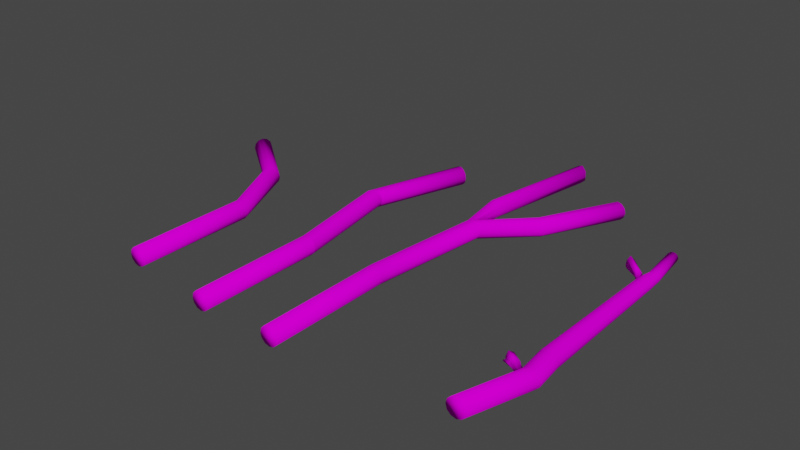 # Source: sticks.blend  (saved by Blender 2.82.7; exported with 4.5.12 LTS)
import bpy
from mathutils import Matrix  # noqa: F401  (used for matrix-valued properties, if any)

bpy.ops.wm.read_factory_settings(use_empty=True)
scene = bpy.context.scene
scene.name = 'Scene'

# ---- collections
col_collection = bpy.data.collections.new('Collection'); scene.collection.children.link(col_collection)

# ---- images (referenced by path relative to the original .blend; pixels are not part of the script)
import os
ASSET_DIR = os.environ.get("B2B_ASSET_DIR", "")  # directory of the original .blend (textures are referenced by path, not embedded)
HERE = os.path.dirname(os.path.abspath(__file__))  # packed textures are extracted next to this script under _unpacked/

def load_image(name, relpath, width, height, colorspace="sRGB"):
    """Load a texture the original file referenced (path relative to the .blend, or extracted next to this script)."""
    p = next((c for c in (os.path.join(HERE, relpath), os.path.join(ASSET_DIR, relpath)) if relpath and os.path.exists(c)), "")
    if p:
        img = bpy.data.images.load(p, check_existing=True)
        img.name = name
    else:  # same state as the original file: an image datablock whose file is absent (Cycles renders it pink)
        img = bpy.data.images.new(name, width, height)
        img.source = "FILE"
        img.filepath = "//" + (relpath or name)
    img.colorspace_settings.name = colorspace
    return img
img_bark_texture_1_jpg_001 = load_image('bark_texture_1.jpg.001', 'bark_texture_1.jpg', 1024, 1024, 'sRGB')
img_bark_texture_2_jpg = load_image('bark_texture_2.jpg', 'bark_texture_2.jpg', 1024, 1024, 'sRGB')
img_bark_texture_3_jpg = load_image('bark_texture_3.jpg', 'bark_texture_3.jpg', 1024, 1024, 'sRGB')
img_bark_texture_4_jpg = load_image('bark_texture_4.jpg', 'bark_texture_4.jpg', 1024, 1024, 'sRGB')

# ---- materials (node trees are filled in below, after node groups)
mat_bark_1 = bpy.data.materials.new('bark_1')
mat_bark_1.use_transparent_shadow = False
mat_bark_2 = bpy.data.materials.new('bark_2')
mat_bark_2.use_transparent_shadow = False
mat_bark_3 = bpy.data.materials.new('bark_3')
mat_bark_3.use_transparent_shadow = False
mat_bark_4 = bpy.data.materials.new('bark_4')
mat_bark_4.use_transparent_shadow = False

# ---- material node trees
mat_bark_1.use_nodes = True; mat_bark_1.node_tree.nodes.clear()
_N = mat_bark_1.node_tree.nodes; _L = mat_bark_1.node_tree.links
n0 = _N.new('ShaderNodeOutputMaterial'); n0.name = 'Material Output'; n0.location = (300, 300)
n1 = _N.new('ShaderNodeBsdfPrincipled'); n1.name = 'Principled BSDF'; n1.location = (10, 300)
n1.distribution = 'GGX'
n1.subsurface_method = 'BURLEY'
n1.inputs[2].default_value = 1.0
n1.inputs[3].default_value = 1.45
n1.inputs[13].default_value = 0.0
n1.inputs[20].default_value = 0.0
n1.inputs[27].default_value = (0.0, 0.0, 0.0, 1.0)
n1.inputs[28].default_value = 1.0
n2 = _N.new('ShaderNodeTexImage'); n2.name = 'Image Texture'; n2.location = (-280, 280)
n2.image = img_bark_texture_1_jpg_001
_L.new(n1.outputs[0], n0.inputs[0])
_L.new(n2.outputs[0], n1.inputs[0])
n0.is_active_output = True
mat_bark_2.use_nodes = True; mat_bark_2.node_tree.nodes.clear()
_N = mat_bark_2.node_tree.nodes; _L = mat_bark_2.node_tree.links
n0 = _N.new('ShaderNodeOutputMaterial'); n0.name = 'Material Output'; n0.location = (300, 300)
n1 = _N.new('ShaderNodeBsdfPrincipled'); n1.name = 'Principled BSDF'; n1.location = (10, 300)
n1.distribution = 'GGX'
n1.subsurface_method = 'BURLEY'
n1.inputs[2].default_value = 1.0
n1.inputs[3].default_value = 1.45
n1.inputs[13].default_value = 0.0
n1.inputs[20].default_value = 0.0
n1.inputs[27].default_value = (0.0, 0.0, 0.0, 1.0)
n1.inputs[28].default_value = 1.0
n2 = _N.new('ShaderNodeTexImage'); n2.name = 'Image Texture'; n2.location = (-280, 280)
n2.image = img_bark_texture_2_jpg
_L.new(n1.outputs[0], n0.inputs[0])
_L.new(n2.outputs[0], n1.inputs[0])
n0.is_active_output = True
mat_bark_3.use_nodes = True; mat_bark_3.node_tree.nodes.clear()
_N = mat_bark_3.node_tree.nodes; _L = mat_bark_3.node_tree.links
n0 = _N.new('ShaderNodeOutputMaterial'); n0.name = 'Material Output'; n0.location = (300, 300)
n1 = _N.new('ShaderNodeBsdfPrincipled'); n1.name = 'Principled BSDF'; n1.location = (10, 300)
n1.distribution = 'GGX'
n1.subsurface_method = 'BURLEY'
n1.inputs[2].default_value = 1.0
n1.inputs[3].default_value = 1.45
n1.inputs[13].default_value = 0.0
n1.inputs[20].default_value = 0.0
n1.inputs[27].default_value = (0.0, 0.0, 0.0, 1.0)
n1.inputs[28].default_value = 1.0
n2 = _N.new('ShaderNodeTexImage'); n2.name = 'Image Texture'; n2.location = (-280, 280)
n2.image = img_bark_texture_3_jpg
_L.new(n1.outputs[0], n0.inputs[0])
_L.new(n2.outputs[0], n1.inputs[0])
n0.is_active_output = True
mat_bark_4.use_nodes = True; mat_bark_4.node_tree.nodes.clear()
_N = mat_bark_4.node_tree.nodes; _L = mat_bark_4.node_tree.links
n0 = _N.new('ShaderNodeOutputMaterial'); n0.name = 'Material Output'; n0.location = (300, 300)
n1 = _N.new('ShaderNodeBsdfPrincipled'); n1.name = 'Principled BSDF'; n1.location = (10, 300)
n1.distribution = 'GGX'
n1.subsurface_method = 'BURLEY'
n1.inputs[2].default_value = 1.0
n1.inputs[3].default_value = 1.45
n1.inputs[13].default_value = 0.0
n1.inputs[20].default_value = 0.0
n1.inputs[27].default_value = (0.0, 0.0, 0.0, 1.0)
n1.inputs[28].default_value = 1.0
n2 = _N.new('ShaderNodeTexImage'); n2.name = 'Image Texture'; n2.location = (-280, 280)
n2.image = img_bark_texture_4_jpg
_L.new(n1.outputs[0], n0.inputs[0])
_L.new(n2.outputs[0], n1.inputs[0])
n0.is_active_output = True

# ---- world
world_world = bpy.data.worlds.new('World'); scene.world = world_world
world_world.use_nodes = True; world_world.node_tree.nodes.clear()
_N = world_world.node_tree.nodes; _L = world_world.node_tree.links
n0 = _N.new('ShaderNodeOutputWorld'); n0.name = 'World Output'; n0.location = (300, 300)
n1 = _N.new('ShaderNodeBackground'); n1.name = 'Background'; n1.location = (10, 300)
n1.inputs[0].default_value = (0.05088, 0.05088, 0.05088, 1.0)
_L.new(n1.outputs[0], n0.inputs[0])
n0.is_active_output = True
world_world.color = (0.05088, 0.05088, 0.05088)
world_world.use_sun_shadow = False
world_world.sun_shadow_jitter_overblur = 0.0

# ---- meshes
me_cylinder_001 = bpy.data.meshes.new('Cylinder.001')
me_cylinder_001.from_pydata([(0.0, 0.015, -0.1), (0.0, 0.015, 0.1), (0.0075, 0.01299, -0.1), (0.0075, 0.01299, 0.1), (0.01299, 0.0075, -0.1), (0.01299, 0.0075, 0.1), (0.015, -6.557e-10, -0.1), (0.015, -6.557e-10, 0.1), (0.01299, -0.0075, -0.1), (0.01299, -0.0075, 0.1), (0.0075, -0.01299, -0.1), (0.0075, -0.01299, 0.1), (2.265e-09, -0.015, -0.1), (2.265e-09, -0.015, 0.1), (-0.0075, -0.01299, -0.1), (-0.0075, -0.01299, 0.1), (-0.01299, -0.0075, -0.1), (-0.01299, -0.0075, 0.1), (-0.015, -6.974e-09, -0.1), (-0.015, -6.974e-09, 0.1), (-0.01299, 0.0075, -0.1), (-0.01299, 0.0075, 0.1), (-0.0075, 0.01299, -0.1), (-0.0075, 0.01299, 0.1), (0.02149, 0.015, -0.2916), (0.02899, 0.01299, -0.2916), (0.03448, 0.0075, -0.2916), (0.03649, -5.944e-09, -0.2916), (0.03448, -0.0075, -0.2916), (0.02899, -0.01299, -0.2916), (0.02149, -0.015, -0.2916), (0.01399, -0.01299, -0.2916), (0.008502, -0.0075, -0.2916), (0.006493, -1.226e-08, -0.2916), (0.008502, 0.0075, -0.2916), (0.01399, 0.01299, -0.2916), (0.09739, 0.01299, -0.3576), (0.1023, 0.0075, -0.3552), (0.1041, -3.714e-09, -0.3543), (0.1023, -0.0075, -0.3552), (0.09739, -0.01299, -0.3576), (0.09067, -0.015, -0.361), (0.09067, 0.015, -0.361), (0.009458, -0.015, -0.3674), (0.001958, -0.01299, -0.3674), (-0.003532, -0.0075, -0.3674), (-0.005542, -8.727e-09, -0.3674), (-0.003532, 0.0075, -0.3674), (0.001958, 0.01299, -0.3674), (0.009458, 0.015, -0.3674), (0.02149, -0.0002737, -0.2916), (0.08531, -0.0004967, -0.3703), (0.01871, -0.0002737, -0.3635), (0.02149, 0.007363, -0.2916), (0.0861, 0.0077, -0.3682), (0.01696, 0.008015, -0.3655), (0.02149, -0.007637, -0.2916), (0.08705, -0.007525, -0.368), (0.01719, -0.008043, -0.3655), (0.1609, 0.01398, -0.4791), (0.1663, 0.008489, -0.4788), (0.1683, 0.0009891, -0.4787), (0.1663, -0.006511, -0.4788), (0.1609, -0.012, -0.4791), (0.1534, -0.01401, -0.4796), (0.1534, 0.01599, -0.4796), (0.1473, -0.006536, -0.4846), (0.1464, 0.008689, -0.4844), (0.1448, 0.0004924, -0.486), (0.04259, -0.01483, -0.5608), (0.03509, -0.01282, -0.5608), (0.0296, -0.007327, -0.5608), (0.02759, 0.0001733, -0.5608), (0.0296, 0.007673, -0.5608), (0.03509, 0.01316, -0.5608), (0.04259, 0.01517, -0.5608), (0.05033, -0.00787, -0.5588), (0.05009, 0.008188, -0.5588), (0.05185, -0.0001004, -0.5568)], [], [(2, 3, 5, 4), (4, 5, 7, 6), (6, 7, 9, 8), (8, 9, 11, 10), (10, 11, 13, 12), (12, 13, 15, 14), (14, 15, 17, 16), (16, 17, 19, 18), (18, 19, 21, 20), (3, 1, 23, 21, 19, 17, 15, 13, 11, 9, 7, 5), (20, 21, 23, 22), (22, 23, 1, 0), (18, 20, 34, 33), (53, 24, 42, 54), (16, 18, 33, 32), (14, 16, 32, 31), (12, 14, 31, 30), (10, 12, 30, 29), (8, 10, 29, 28), (6, 8, 28, 27), (22, 0, 24, 35), (0, 1, 3, 2), (4, 6, 27, 26), (20, 22, 35, 34), (2, 4, 26, 25), (0, 2, 25, 24), (41, 57, 66, 64), (33, 34, 47, 46), (29, 30, 41, 40), (27, 28, 39, 38), (25, 26, 37, 36), (24, 25, 36, 42), (28, 29, 40, 39), (26, 27, 38, 37), (45, 46, 72, 71), (31, 32, 45, 44), (56, 30, 43, 58), (34, 35, 48, 47), (32, 33, 46, 45), (30, 31, 44, 43), (35, 24, 49, 48), (53, 50, 52, 55), (56, 50, 51, 57), (24, 53, 55, 49), (50, 53, 54, 51), (30, 56, 57, 41), (50, 56, 58, 52), (65, 59, 60, 61, 62, 63, 64, 66, 68, 67), (39, 40, 63, 62), (36, 37, 60, 59), (54, 42, 65, 67), (40, 41, 64, 63), (37, 38, 61, 60), (57, 51, 68, 66), (42, 36, 59, 65), (51, 54, 67, 68), (38, 39, 62, 61), (69, 70, 71, 72, 73, 74, 75, 77, 78, 76), (52, 58, 76, 78), (55, 52, 78, 77), (58, 43, 69, 76), (46, 47, 73, 72), (43, 44, 70, 69), (47, 48, 74, 73), (49, 55, 77, 75), (44, 45, 71, 70), (48, 49, 75, 74)])
me_cylinder_001.polygons.foreach_set('use_smooth', [True] * 67)
_uv = me_cylinder_001.uv_layers.new(name='UVMap')
_uv.uv.foreach_set('vector', [0.2493, 0.4474, 0.2536, 1.001, 0.2308, 1.001, 0.2265, 0.4474, 0.2265, 0.4474, 0.2308, 1.001, 0.208, 1.001, 0.2037, 0.4474, 0.2037, 0.4474, 0.208, 1.001, 0.1852, 1.001, 0.1809, 0.4474, 0.1809, 0.4474, 0.1852, 1.001, 0.1624, 1.001, 0.1581, 0.4474, 0.1581, 0.4474, 0.1624, 1.001, 0.1396, 1.001, 0.1353, 0.4474, 0.1353, 0.4474, 0.1396, 1.001, 0.1168, 1.001, 0.1125, 0.4474, 0.1125, 0.4474, 0.1168, 1.001, 0.09398, 1.001, 0.0897, 0.4474, 0.0897, 0.4474, 0.09398, 1.001, 0.07118, 1.001, 0.0669, 0.4474, 0.0669, 0.4474, 0.07118, 1.001, 0.04838, 1.001, 0.0441, 0.4474, 0.2769, 0.2966, 0.25, 0.3038, 0.2231, 0.2966, 0.2034, 0.2769, 0.1962, 0.25, 0.2034, 0.2231, 0.2231, 0.2034, 0.25, 0.1962, 0.2769, 0.2034, 0.2966, 0.2231, 0.3038, 0.25, 0.2966, 0.2769, 0.0441, 0.4474, 0.04838, 1.001, 0.02558, 1.001, 0.0213, 0.4474, 0.0213, 0.4474, 0.02558, 1.001, 0.002783, 1.001, -0.001499, 0.4474, 0.04478, 1.001, 0.02545, 1.001, 0.02205, 0.4255, 0.04139, 0.4258, 0.3599, 0.6833, 0.329, 0.6837, 0.3122, 0.321, 0.3599, 0.3122, 0.04139, 0.4258, 0.06072, 0.4255, 0.06412, 1.001, 0.04478, 1.001, 0.1379, 0.4262, 0.1572, 0.4255, 0.1606, 1.001, 0.1413, 1.002, 0.1764, 0.4265, 0.1957, 0.4255, 0.1991, 1.001, 0.1798, 1.002, 0.1572, 0.4265, 0.1764, 0.4255, 0.1798, 1.001, 0.1606, 1.002, 0.1027, 1.001, 0.08346, 1.002, 0.08006, 0.4262, 0.09934, 0.4255, 0.06072, 0.4258, 0.08006, 0.4255, 0.08346, 1.001, 0.06412, 1.001, 0.1957, 0.4255, 0.2149, 0.4265, 0.2183, 1.002, 0.1991, 1.001, 0.2721, 0.4474, 0.2764, 1.001, 0.2536, 1.001, 0.2493, 0.4474, 0.02545, 1.001, 0.006111, 1.001, 0.002715, 0.4255, 0.02205, 0.4258, 0.1186, 0.4255, 0.1379, 0.4262, 0.1413, 1.002, 0.122, 1.001, 0.122, 1.002, 0.1027, 1.001, 0.09934, 0.4255, 0.1186, 0.4262, 0.2149, 0.4255, 0.2341, 0.4265, 0.2375, 1.002, 0.2183, 1.001, 0.3391, 0.2748, 0.3915, 0.2898, 0.3915, 0.712, 0.3343, 0.7062, 0.5776, 0.622, 0.5537, 0.6231, 0.5537, 0.3752, 0.5776, 0.3742, 0.5469, 0.6646, 0.5212, 0.6847, 0.513, 0.3216, 0.5469, 0.3122, 0.6878, 0.6541, 0.6526, 0.6595, 0.6521, 0.3148, 0.6878, 0.3122, 0.5857, 0.3122, 0.6163, 0.3271, 0.6163, 0.6718, 0.5816, 0.6646, 0.4872, 0.3122, 0.513, 0.3322, 0.513, 0.6847, 0.4791, 0.6753, 0.5816, 0.6569, 0.551, 0.6718, 0.5469, 0.3193, 0.5816, 0.3122, 0.6168, 0.3122, 0.6521, 0.3177, 0.6521, 0.6595, 0.6163, 0.6569, 0.5675, 0.7025, 0.5326, 0.7032, 0.5326, 0.2947, 0.5675, 0.2941, 0.4825, 0.6248, 0.4587, 0.622, 0.4587, 0.3742, 0.4825, 0.3769, 0.3835, 0.3742, 0.4037, 0.3747, 0.4037, 0.6223, 0.3742, 0.6126, 0.4825, 0.3769, 0.5063, 0.3742, 0.5063, 0.622, 0.4825, 0.6248, 0.6016, 0.6231, 0.5776, 0.622, 0.5776, 0.3742, 0.6016, 0.3752, 0.53, 0.3742, 0.5537, 0.378, 0.5537, 0.6258, 0.53, 0.622, 0.53, 0.622, 0.5063, 0.6258, 0.5063, 0.378, 0.53, 0.3742, 0.4587, 0.6131, 0.4352, 0.6133, 0.4327, 0.381, 0.4587, 0.3742, 0.4457, 0.3122, 0.4791, 0.3122, 0.4791, 0.6877, 0.4448, 0.6854, 0.4327, 0.6218, 0.4116, 0.6223, 0.4037, 0.3838, 0.4327, 0.3742, 0.4448, 0.6877, 0.4097, 0.6878, 0.4061, 0.3165, 0.4448, 0.3122, 0.3756, 0.3122, 0.4061, 0.3126, 0.4061, 0.6857, 0.3599, 0.6749, 0.6032, 0.3742, 0.6258, 0.3743, 0.6258, 0.6132, 0.6016, 0.6064, 0.509, 0.5892, 0.5692, 0.573, 0.6133, 0.529, 0.6294, 0.4687, 0.6133, 0.4085, 0.5692, 0.3645, 0.509, 0.3483, 0.509, 0.4075, 0.509, 0.4666, 0.509, 0.5279, 0.5608, 0.7224, 0.5194, 0.7229, 0.5212, 0.2821, 0.5608, 0.2748, 0.5608, 0.2748, 0.6021, 0.275, 0.6021, 0.7226, 0.5624, 0.7156, 0.3343, 0.6959, 0.2789, 0.7095, 0.2748, 0.278, 0.3343, 0.2748, 0.6435, 0.7156, 0.6021, 0.7162, 0.6055, 0.2847, 0.6435, 0.2748, 0.478, 0.2748, 0.5194, 0.2748, 0.5194, 0.7249, 0.4782, 0.7225, 0.7252, 0.6975, 0.6854, 0.6934, 0.6848, 0.2748, 0.7252, 0.2753, 0.6435, 0.2748, 0.6848, 0.2752, 0.6848, 0.7161, 0.6468, 0.7062, 0.4367, 0.6934, 0.3921, 0.6981, 0.3915, 0.277, 0.4367, 0.2748, 0.478, 0.7249, 0.4367, 0.7252, 0.4369, 0.2776, 0.478, 0.2748, 0.6964, 0.1173, 0.63, 0.1351, 0.5814, 0.1836, 0.5636, 0.25, 0.5814, 0.3164, 0.63, 0.3649, 0.6964, 0.3827, 0.6964, 0.3152, 0.6964, 0.2476, 0.6964, 0.1824, 0.4967, 0.2941, 0.5326, 0.2975, 0.5326, 0.7059, 0.4967, 0.7025, 0.4582, 0.2975, 0.4967, 0.2941, 0.4967, 0.7025, 0.4582, 0.7059, 0.4113, 0.7038, 0.3637, 0.7025, 0.3637, 0.2941, 0.4113, 0.2953, 0.3289, 0.7035, 0.2941, 0.7022, 0.3289, 0.2941, 0.3637, 0.2954, 0.6715, 0.7025, 0.637, 0.7051, 0.637, 0.2967, 0.6715, 0.2941, 0.6023, 0.2941, 0.637, 0.296, 0.637, 0.7044, 0.6023, 0.7025, 0.4582, 0.7025, 0.4113, 0.7039, 0.4113, 0.2955, 0.4582, 0.2941, 0.5675, 0.296, 0.6023, 0.2941, 0.6023, 0.7025, 0.5675, 0.7044, 0.6715, 0.2941, 0.7059, 0.2967, 0.7059, 0.7051, 0.6715, 0.7025])
me_cylinder_001.materials.append(mat_bark_1)
me_cylinder_001.use_remesh_fix_poles = True
me_cylinder_001.use_remesh_preserve_attributes = False
me_cylinder_001.use_mirror_vertex_groups = False
me_cylinder_001.update()
me_cylinder_003 = bpy.data.meshes.new('Cylinder.003')
me_cylinder_003.from_pydata([(0.0, 0.015, -0.1), (0.0, 0.015, 0.1), (0.0075, 0.01299, -0.1), (0.0075, 0.01299, 0.1), (0.01299, 0.0075, -0.1), (0.01299, 0.0075, 0.1), (0.015, -6.557e-10, -0.1), (0.015, -6.557e-10, 0.1), (0.01299, -0.0075, -0.1), (0.01299, -0.0075, 0.1), (0.0075, -0.01299, -0.1), (0.0075, -0.01299, 0.1), (2.265e-09, -0.015, -0.1), (2.265e-09, -0.015, 0.1), (-0.0075, -0.01299, -0.1), (-0.0075, -0.01299, 0.1), (-0.01299, -0.0075, -0.1), (-0.01299, -0.0075, 0.1), (-0.015, -6.974e-09, -0.1), (-0.015, -6.974e-09, 0.1), (-0.01299, 0.0075, -0.1), (-0.01299, 0.0075, 0.1), (-0.0075, 0.01299, -0.1), (-0.0075, 0.01299, 0.1), (-0.02797, 0.015, -0.2737), (-0.02104, 0.01299, -0.2766), (-0.01596, 0.0075, -0.2787), (-0.01411, -1.742e-09, -0.2794), (-0.01596, -0.0075, -0.2787), (-0.02104, -0.01299, -0.2766), (-0.02797, -0.015, -0.2737), (-0.0349, -0.01299, -0.2709), (-0.03998, -0.0075, -0.2688), (-0.04184, -7.56e-09, -0.268), (-0.03998, 0.0075, -0.2688), (-0.0349, 0.01299, -0.2709), (0.02354, 0.015, -0.4306), (0.03056, 0.01299, -0.4279), (0.0357, 0.0075, -0.426), (0.03758, -1.39e-08, -0.4253), (0.0357, -0.0075, -0.426), (0.03056, -0.01299, -0.4279), (0.02354, -0.015, -0.4306), (0.01651, -0.01299, -0.4332), (0.01137, -0.0075, -0.4351), (0.009487, -2.068e-08, -0.4358), (0.01137, 0.0075, -0.4351), (0.01651, 0.01299, -0.4332), (0.0, 0.015, -0.1), (0.0075, 0.01299, -0.1), (0.01299, 0.0075, -0.1), (0.015, -6.557e-10, -0.1), (0.01299, -0.0075, -0.1), (0.0075, -0.01299, -0.1), (2.265e-09, -0.015, -0.1), (-0.0075, -0.01299, -0.1), (-0.01299, -0.0075, -0.1), (-0.015, -6.974e-09, -0.1), (-0.01299, 0.0075, -0.1), (-0.0075, 0.01299, -0.1), (-0.02797, 0.015, -0.2737), (-0.02104, 0.01299, -0.2766), (-0.01596, 0.0075, -0.2787), (-0.01411, -1.742e-09, -0.2794), (-0.01596, -0.0075, -0.2787), (-0.02104, -0.01299, -0.2766), (-0.02797, -0.015, -0.2737), (-0.0349, -0.01299, -0.2709), (-0.03998, -0.0075, -0.2688), (-0.04184, -7.56e-09, -0.268), (-0.03998, 0.0075, -0.2688), (-0.0349, 0.01299, -0.2709)], [], [(0, 1, 3, 2), (2, 3, 5, 4), (4, 5, 7, 6), (6, 7, 9, 8), (8, 9, 11, 10), (10, 11, 13, 12), (12, 13, 15, 14), (14, 15, 17, 16), (16, 17, 19, 18), (18, 19, 21, 20), (3, 1, 23, 21, 19, 17, 15, 13, 11, 9, 7, 5), (20, 21, 23, 22), (22, 23, 1, 0), (27, 28, 40, 39), (36, 37, 38, 39, 40, 41, 42, 43, 44, 45, 46, 47), (34, 35, 47, 46), (24, 25, 37, 36), (31, 32, 44, 43), (28, 29, 41, 40), (35, 24, 36, 47), (25, 26, 38, 37), (32, 33, 45, 44), (29, 30, 42, 41), (26, 27, 39, 38), (33, 34, 46, 45), (30, 31, 43, 42), (55, 56, 68, 67), (54, 55, 67, 66), (53, 54, 66, 65), (52, 53, 65, 64), (51, 52, 64, 63), (59, 48, 60, 71), (48, 49, 61, 60), (50, 51, 63, 62), (58, 59, 71, 70), (49, 50, 62, 61), (57, 58, 70, 69), (56, 57, 69, 68)])
me_cylinder_003.polygons.foreach_set('use_smooth', [True] * 38)
_uv = me_cylinder_003.uv_layers.new(name='UVMap')
_uv.uv.foreach_set('vector', [0.802, 0.003483, 0.802, 0.9672, 0.7517, 0.9672, 0.7517, 0.003483, 0.7517, 0.003483, 0.7517, 0.9672, 0.7013, 0.9672, 0.7013, 0.003483, 0.7013, 0.003483, 0.7013, 0.9672, 0.651, 0.9672, 0.651, 0.003483, 0.651, 0.003483, 0.651, 0.9672, 0.6007, 0.9672, 0.6007, 0.003483, 0.6007, 0.003483, 0.6007, 0.9672, 0.5503, 0.9672, 0.5503, 0.003483, 0.5503, 0.003483, 0.5503, 0.9672, 0.5, 0.9672, 0.5, 0.003483, 0.5, 0.003483, 0.5, 0.9672, 0.4497, 0.9672, 0.4497, 0.003483, 0.4497, 0.003483, 0.4497, 0.9672, 0.3993, 0.9672, 0.3993, 0.003483, 0.3993, 0.003483, 0.3993, 0.9672, 0.349, 0.9672, 0.349, 0.003483, 0.349, 0.003483, 0.349, 0.9672, 0.2987, 0.9672, 0.2987, 0.003483, 0.2932, 0.3248, 0.25, 0.3364, 0.2068, 0.3248, 0.1752, 0.2932, 0.1636, 0.25, 0.1752, 0.2068, 0.2068, 0.1752, 0.25, 0.1636, 0.2932, 0.1752, 0.3248, 0.2068, 0.3364, 0.25, 0.3248, 0.2932, 0.2987, 0.003483, 0.2987, 0.9672, 0.2483, 0.9672, 0.2483, 0.003483, 0.2483, 0.003483, 0.2483, 0.9672, 0.198, 0.9672, 0.198, 0.003483, 0.6613, 0.1481, 0.71, 0.1435, 0.71, 0.8181, 0.6605, 0.818, 0.75, 0.3473, 0.7986, 0.3343, 0.8343, 0.2986, 0.8473, 0.25, 0.8343, 0.2014, 0.7986, 0.1657, 0.75, 0.1527, 0.7014, 0.1657, 0.6657, 0.2014, 0.6527, 0.25, 0.6657, 0.2986, 0.7014, 0.3343, 0.3643, 0.8788, 0.3202, 0.867, 0.315, 0.1446, 0.3643, 0.1435, 0.5619, 0.8484, 0.5234, 0.8319, 0.5125, 0.1446, 0.5619, 0.1435, 0.2709, 0.1553, 0.315, 0.1435, 0.315, 0.8788, 0.2656, 0.8777, 0.6169, 0.1558, 0.6605, 0.1435, 0.6605, 0.8309, 0.6112, 0.8303, 0.4137, 0.8659, 0.3749, 0.8496, 0.3643, 0.1448, 0.4137, 0.1435, 0.6112, 0.8309, 0.5676, 0.8187, 0.5619, 0.1441, 0.6112, 0.1435, 0.1674, 0.1478, 0.2162, 0.1435, 0.2162, 0.8835, 0.1667, 0.8831, 0.474, 0.16, 0.5125, 0.1435, 0.5125, 0.8484, 0.4631, 0.8473, 0.7594, 0.8181, 0.7107, 0.8136, 0.71, 0.1437, 0.7594, 0.1435, 0.2656, 0.8835, 0.2169, 0.8792, 0.2162, 0.144, 0.2656, 0.1435, 0.4243, 0.1598, 0.4631, 0.1435, 0.4631, 0.8659, 0.4137, 0.8646, 0.6197, 0.8709, 0.5714, 0.8681, 0.5718, 0.04702, 0.6197, 0.04299, 0.5714, 0.8802, 0.5234, 0.8764, 0.524, 0.04848, 0.5714, 0.04299, 0.4274, 0.8895, 0.3793, 0.8857, 0.3799, 0.04847, 0.4274, 0.04299, 0.3793, 0.8963, 0.331, 0.8935, 0.3314, 0.04699, 0.3793, 0.04299, 0.2827, 0.8988, 0.2342, 0.8978, 0.2342, 0.04445, 0.2827, 0.04299, 0.4754, 0.04679, 0.5234, 0.04299, 0.5234, 0.8802, 0.476, 0.8747, 0.4274, 0.0468, 0.4754, 0.04299, 0.4754, 0.8895, 0.428, 0.884, 0.1856, 0.04401, 0.2342, 0.04299, 0.2342, 0.8988, 0.1856, 0.8973, 0.6197, 0.04576, 0.668, 0.04299, 0.668, 0.8709, 0.6201, 0.8669, 0.2827, 0.04579, 0.331, 0.04299, 0.331, 0.8963, 0.2831, 0.8923, 0.7166, 0.044, 0.7652, 0.04299, 0.7652, 0.8641, 0.7167, 0.8626, 0.7166, 0.8641, 0.668, 0.8631, 0.6681, 0.04447, 0.7166, 0.04299])
me_cylinder_003.materials.append(mat_bark_2)
me_cylinder_003.use_remesh_fix_poles = True
me_cylinder_003.use_remesh_preserve_attributes = False
me_cylinder_003.use_mirror_vertex_groups = False
me_cylinder_003.update()
me_cylinder_004 = bpy.data.meshes.new('Cylinder.004')
me_cylinder_004.from_pydata([(0.0, 0.015, -0.02139), (0.0, 0.015, 0.1733), (0.0075, 0.01299, -0.02139), (0.0075, 0.01299, 0.1733), (0.01299, 0.0075, -0.02139), (0.01299, 0.0075, 0.1733), (0.015, 2.781e-09, -0.02139), (0.015, 2.549e-09, 0.1733), (0.01299, -0.0075, -0.02139), (0.01299, -0.0075, 0.1733), (0.0075, -0.01299, -0.02139), (0.0075, -0.01299, 0.1733), (2.265e-09, -0.015, -0.02139), (2.265e-09, -0.015, 0.1733), (-0.0075, -0.01299, -0.02139), (-0.0075, -0.01299, 0.1733), (-0.01299, -0.0075, -0.02139), (-0.01299, -0.0075, 0.1733), (-0.015, -3.537e-09, -0.02139), (-0.015, -3.769e-09, 0.1733), (-0.01299, 0.0075, -0.02139), (-0.01299, 0.0075, 0.1733), (-0.0075, 0.01299, -0.02139), (-0.0075, 0.01299, 0.1733), (-0.053, 0.015, -0.1371), (-0.0462, 0.01299, -0.1403), (-0.04122, 0.0075, -0.1426), (-0.03939, 2.736e-09, -0.1434), (-0.04122, -0.0075, -0.1426), (-0.0462, -0.01299, -0.1403), (-0.053, -0.015, -0.1371), (-0.0598, -0.01299, -0.1339), (-0.06478, -0.0075, -0.1316), (-0.0666, -3.03e-09, -0.1308), (-0.06478, 0.0075, -0.1316), (-0.0598, 0.01299, -0.1339), (-0.1485, 0.015, -0.2114), (-0.1451, 0.01299, -0.2181), (-0.1426, 0.0075, -0.223), (-0.1417, 7.215e-09, -0.2248), (-0.1426, -0.0075, -0.223), (-0.1451, -0.01299, -0.2181), (-0.1485, -0.015, -0.2114), (-0.1519, -0.01299, -0.2047), (-0.1544, -0.0075, -0.1998), (-0.1553, 2.065e-09, -0.1981), (-0.1544, 0.0075, -0.1998), (-0.1519, 0.01299, -0.2047)], [], [(0, 1, 3, 2), (2, 3, 5, 4), (4, 5, 7, 6), (6, 7, 9, 8), (8, 9, 11, 10), (10, 11, 13, 12), (12, 13, 15, 14), (14, 15, 17, 16), (16, 17, 19, 18), (18, 19, 21, 20), (3, 1, 23, 21, 19, 17, 15, 13, 11, 9, 7, 5), (20, 21, 23, 22), (22, 23, 1, 0), (18, 20, 34, 33), (33, 34, 46, 45), (16, 18, 33, 32), (14, 16, 32, 31), (12, 14, 31, 30), (10, 12, 30, 29), (8, 10, 29, 28), (6, 8, 28, 27), (22, 0, 24, 35), (0, 2, 25, 24), (4, 6, 27, 26), (20, 22, 35, 34), (2, 4, 26, 25), (36, 37, 38, 39, 40, 41, 42, 43, 44, 45, 46, 47), (30, 31, 43, 42), (27, 28, 40, 39), (34, 35, 47, 46), (24, 25, 37, 36), (31, 32, 44, 43), (28, 29, 41, 40), (35, 24, 36, 47), (25, 26, 38, 37), (32, 33, 45, 44), (29, 30, 42, 41), (26, 27, 39, 38)])
me_cylinder_004.polygons.foreach_set('use_smooth', [True] * 38)
_uv = me_cylinder_004.uv_layers.new(name='UVMap')
_uv.uv.foreach_set('vector', [0.708, 0.09683, 0.708, 0.7412, 0.6729, 0.7412, 0.6729, 0.09683, 0.6729, 0.09683, 0.6729, 0.7412, 0.6378, 0.7412, 0.6378, 0.09683, 0.6378, 0.09683, 0.6378, 0.7412, 0.6028, 0.7412, 0.6028, 0.09683, 0.6028, 0.09683, 0.6028, 0.7412, 0.5677, 0.7412, 0.5677, 0.09683, 0.5677, 0.09683, 0.5677, 0.7412, 0.5326, 0.7412, 0.5326, 0.09683, 0.5326, 0.09683, 0.5326, 0.7412, 0.4975, 0.7412, 0.4975, 0.09683, 0.4975, 0.09683, 0.4975, 0.7412, 0.4625, 0.7412, 0.4625, 0.09683, 0.4625, 0.09683, 0.4625, 0.7412, 0.4274, 0.7412, 0.4274, 0.09683, 0.4274, 0.09683, 0.4274, 0.7412, 0.3923, 0.7412, 0.3923, 0.09683, 0.3923, 0.09683, 0.3923, 0.7412, 0.3572, 0.7412, 0.3572, 0.09683, 0.2993, 0.3354, 0.25, 0.3487, 0.2007, 0.3354, 0.1646, 0.2993, 0.1513, 0.25, 0.1646, 0.2007, 0.2007, 0.1646, 0.25, 0.1513, 0.2993, 0.1646, 0.3354, 0.2007, 0.3487, 0.25, 0.3354, 0.2993, 0.3572, 0.09683, 0.3572, 0.7412, 0.3222, 0.7412, 0.3222, 0.09683, 0.3222, 0.09683, 0.3222, 0.7412, 0.2871, 0.7412, 0.2871, 0.09683, 0.6704, 0.2553, 0.7172, 0.252, 0.7164, 0.7205, 0.6694, 0.7205, 0.7493, 0.1431, 0.8185, 0.1377, 0.8173, 0.7875, 0.7477, 0.7854, 0.6292, 0.252, 0.6704, 0.2553, 0.6694, 0.7205, 0.6285, 0.7204, 0.5487, 0.7209, 0.5106, 0.7123, 0.5, 0.2439, 0.5409, 0.2436, 0.5918, 0.7328, 0.5487, 0.7209, 0.5409, 0.2436, 0.5879, 0.2433, 0.6285, 0.7447, 0.5918, 0.7328, 0.5879, 0.2433, 0.6285, 0.2431, 0.2836, 0.7538, 0.2438, 0.7451, 0.2431, 0.2435, 0.2836, 0.2432, 0.3304, 0.7569, 0.2836, 0.7538, 0.2836, 0.2432, 0.3306, 0.2431, 0.382, 0.2753, 0.4187, 0.2635, 0.4121, 0.7529, 0.3715, 0.7525, 0.4187, 0.2635, 0.4619, 0.2517, 0.4591, 0.7533, 0.4121, 0.7529, 0.3715, 0.7538, 0.3304, 0.7569, 0.3306, 0.2431, 0.3715, 0.2432, 0.7172, 0.252, 0.7569, 0.2431, 0.7569, 0.7204, 0.7164, 0.7205, 0.4619, 0.2517, 0.5, 0.2431, 0.5, 0.7536, 0.4591, 0.7533, 0.75, 0.339, 0.7945, 0.3271, 0.8271, 0.2945, 0.839, 0.25, 0.8271, 0.2055, 0.7945, 0.1729, 0.75, 0.161, 0.7055, 0.1729, 0.6729, 0.2055, 0.661, 0.25, 0.6729, 0.2945, 0.7055, 0.3271, 0.634, 0.8294, 0.5713, 0.8098, 0.5598, 0.1397, 0.6282, 0.1313, 0.2519, 0.877, 0.1827, 0.8718, 0.1827, 0.1253, 0.2523, 0.123, 0.8185, 0.1377, 0.877, 0.123, 0.877, 0.7932, 0.8173, 0.7875, 0.3815, 0.1566, 0.4442, 0.1372, 0.4401, 0.8633, 0.3717, 0.8547, 0.5713, 0.8098, 0.5157, 0.7956, 0.4999, 0.1459, 0.5598, 0.1397, 0.1827, 0.8718, 0.124, 0.8576, 0.123, 0.1315, 0.1827, 0.1253, 0.3284, 0.176, 0.3815, 0.1566, 0.3717, 0.8547, 0.3131, 0.8462, 0.4442, 0.1372, 0.4999, 0.123, 0.4999, 0.8695, 0.4401, 0.8633, 0.6881, 0.1376, 0.7493, 0.1431, 0.7477, 0.7854, 0.6869, 0.7874, 0.6869, 0.849, 0.634, 0.8294, 0.6282, 0.1313, 0.6869, 0.123, 0.3131, 0.8718, 0.2519, 0.877, 0.2523, 0.123, 0.3131, 0.1253])
me_cylinder_004.materials.append(mat_bark_3)
me_cylinder_004.use_remesh_fix_poles = True
me_cylinder_004.use_remesh_preserve_attributes = False
me_cylinder_004.use_mirror_vertex_groups = False
me_cylinder_004.update()
me_cylinder_005 = bpy.data.meshes.new('Cylinder.005')
me_cylinder_005.from_pydata([(0.03169, 0.015, -0.0008334), (0.0, 0.015, 0.1), (0.03919, 0.01299, -0.0008334), (0.0075, 0.01299, 0.1), (0.04468, 0.0075, -0.0008334), (0.01299, 0.0075, 0.1), (0.04669, 3.679e-09, -0.0008334), (0.015, -6.557e-10, 0.1), (0.04468, -0.0075, -0.0008334), (0.01299, -0.0075, 0.1), (0.03919, -0.01299, -0.0008334), (0.0075, -0.01299, 0.1), (0.03169, -0.015, -0.0008334), (2.265e-09, -0.015, 0.1), (0.02419, -0.01299, -0.0008334), (-0.0075, -0.01299, 0.1), (0.0187, -0.0075, -0.0008334), (-0.01299, -0.0075, 0.1), (0.01669, -2.639e-09, -0.0008334), (-0.015, -6.974e-09, 0.1), (0.0187, 0.0075, -0.0008334), (-0.01299, 0.0075, 0.1), (0.02419, 0.01299, -0.0008334), (-0.0075, 0.01299, 0.1), (0.02404, -0.01284, -0.0008334), (0.02381, -0.01299, 0.0003893), (0.002574, -0.01284, -0.01617), (-0.008881, -0.0075, -0.01637), (-0.006882, -1.127e-09, -0.01376), (-0.002767, 0.0075, -0.01617), (0.02654, 0.015, -0.04733), (0.03404, 0.01299, -0.04733), (0.03953, 0.0075, -0.04733), (0.04154, 3.389e-09, -0.04733), (0.03953, -0.0075, -0.04733), (0.03404, -0.01299, -0.04733), (0.02654, -0.015, -0.04733), (0.01904, -0.01299, -0.04733), (0.01355, 0.0075, -0.04733), (0.01904, 0.01299, -0.04733), (0.01889, -0.01284, -0.04733), (0.0182, -0.005625, -0.0008334), (0.0177, -0.00375, -0.0008334), (0.01719, -0.001875, -0.0008334), (-0.0145, -0.001875, 0.1), (-0.014, -0.00375, 0.1), (-0.01349, -0.005625, 0.1), (0.02004, 0.002415, -0.0008334), (0.01708, -0.002671, -0.01114), (0.01841, -0.007756, -0.01114), (-0.009309, -0.005625, -0.01522), (-0.008239, -0.00375, -0.01289), (-0.006001, -0.001875, -0.01305), (0.00516, 0.002415, -0.01919), (0.003775, -0.002671, -0.02194), (0.002512, -0.007756, -0.01974), (0.01119, 0.002415, -0.04613), (0.01063, -0.002671, -0.04801), (0.01347, -0.007756, -0.04936), (-0.0112, -0.01242, -0.02649), (-0.01961, -0.007077, -0.01871), (-0.01523, -0.001452, -0.01831), (-0.01636, 0.0004227, -0.01821), (-0.01505, 0.007923, -0.0228), (-0.01371, -0.007333, -0.02903), (-0.01912, -0.005202, -0.01759), (-0.01674, -0.003327, -0.01664), (-0.01142, 0.002837, -0.03047), (-0.01433, -0.002248, -0.03149), (0.02851, 0.01471, -0.2747), (0.03423, 0.01318, -0.2747), (0.03841, 0.008989, -0.2747), (0.03994, 0.003272, -0.2747), (0.03841, -0.002446, -0.2747), (0.03423, -0.006631, -0.2747), (0.02851, -0.008163, -0.2747), (0.02279, -0.006631, -0.2747), (0.0186, 0.008989, -0.2747), (0.02279, 0.01318, -0.2747), (0.02268, -0.006518, -0.2747), (0.01855, -0.002641, -0.2763), (0.0168, 0.005113, -0.2738), (0.01638, 0.001236, -0.2752), (0.01868, -0.002769, -0.2762), (0.01045, 0.0148, -0.288), (0.006719, 0.01103, -0.2861), (0.005842, 0.002998, -0.289), (0.007107, -0.001911, -0.2903), (0.01377, -0.0008892, -0.2904), (0.03029, 0.01264, -0.2973), (0.0349, 0.01141, -0.2973), (0.03827, 0.00804, -0.2973), (0.0395, 0.003435, -0.2973), (0.03827, -0.00117, -0.2973), (0.0349, -0.004541, -0.2973), (0.03029, -0.005775, -0.2973), (0.02569, -0.004541, -0.2973), (0.02232, 0.00804, -0.2973), (0.02569, 0.01141, -0.2973), (0.0256, -0.004449, -0.2973), (0.02238, -0.001431, -0.2985), (0.0192, 0.00353, -0.2874), (0.01584, 0.007091, -0.2922), (0.0206, 0.003386, -0.2975), (-0.009025, 0.02087, -0.303), (-0.01161, 0.01613, -0.2985), (-0.0146, 0.006034, -0.301), (-0.01419, -0.0001389, -0.3032), (-0.007261, 0.001146, -0.3079), (-0.006345, 0.01118, -0.3112), (0.02378, 0.01254, -0.3638), (0.02787, 0.01143, -0.3644), (0.03086, 0.008401, -0.3649), (0.03196, 0.004259, -0.3651), (0.03086, 0.0001175, -0.3649), (0.02787, -0.002914, -0.3644), (0.02378, -0.004024, -0.3638), (0.01969, -0.002914, -0.3631), (0.0167, 0.008401, -0.3626), (0.01969, 0.01143, -0.3631), (0.01961, -0.002832, -0.3631), (0.01658, -0.0001169, -0.3637), (0.01514, 0.004216, -0.3625)], [], [(0, 1, 3, 2), (2, 3, 5, 4), (4, 5, 7, 6), (6, 7, 9, 8), (8, 9, 11, 10), (10, 11, 13, 12), (12, 13, 15, 25, 14), (14, 25, 24), (43, 44, 19, 18), (18, 19, 21, 20), (3, 1, 23, 21, 19, 44, 45, 46, 17, 15, 13, 11, 9, 7, 5), (20, 21, 23, 22), (22, 23, 1, 0), (4, 6, 33, 32), (28, 29, 63, 62), (24, 16, 27, 26), (24, 25, 15, 17, 16), (49, 24, 26, 55), (43, 18, 28, 52), (18, 20, 29, 28), (38, 39, 78, 77), (20, 22, 39, 38), (47, 20, 38, 56), (2, 4, 32, 31), (14, 24, 40, 37), (12, 14, 37, 36), (10, 12, 36, 35), (8, 10, 35, 34), (6, 8, 34, 33), (22, 0, 30, 39), (0, 2, 31, 30), (24, 49, 58, 40), (49, 48, 57, 58), (48, 47, 56, 57), (16, 41, 50, 27), (41, 42, 51, 50), (42, 43, 52, 51), (20, 47, 53, 29), (47, 48, 54, 53), (48, 49, 55, 54), (27, 50, 65, 60), (29, 53, 67, 63), (52, 28, 62, 61), (16, 17, 46, 41), (41, 46, 45, 42), (42, 45, 44, 43), (64, 59, 60, 65), (63, 67, 61, 62), (67, 68, 66, 61), (68, 64, 65, 66), (53, 54, 68, 67), (50, 51, 66, 65), (55, 26, 59, 64), (54, 55, 64, 68), (26, 27, 60, 59), (51, 52, 61, 66), (72, 73, 93, 92), (56, 38, 77, 81), (30, 31, 70, 69), (39, 30, 69, 78), (31, 32, 71, 70), (57, 56, 81, 82), (37, 40, 79, 76), (58, 57, 82, 80), (32, 33, 72, 71), (40, 58, 80, 83, 79), (33, 34, 73, 72), (34, 35, 74, 73), (35, 36, 75, 74), (36, 37, 76, 75), (81, 77, 84, 85), (88, 87, 107, 108), (101, 83, 88, 102), (82, 81, 85, 86), (83, 80, 87, 88), (80, 82, 86, 87), (99, 100, 121, 120), (79, 83, 100, 99), (69, 70, 90, 89), (77, 78, 98, 97), (73, 74, 94, 93), (70, 71, 91, 90), (78, 69, 89, 98), (74, 75, 95, 94), (101, 77, 97, 103), (71, 72, 92, 91), (76, 79, 99, 96), (75, 76, 96, 95), (83, 101, 103, 100), (77, 101, 102, 84), (104, 109, 108, 107, 106, 105), (86, 85, 105, 106), (102, 88, 108, 109), (84, 102, 109, 104), (87, 86, 106, 107), (85, 84, 104, 105), (110, 111, 112, 113, 114, 115, 116, 117, 120, 121, 122, 118, 119), (92, 93, 114, 113), (100, 103, 122, 121), (103, 97, 118, 122), (93, 94, 115, 114), (94, 95, 116, 115), (95, 96, 117, 116), (97, 98, 119, 118), (89, 90, 111, 110), (98, 89, 110, 119), (90, 91, 112, 111), (96, 99, 120, 117), (91, 92, 113, 112)])
me_cylinder_005.polygons.foreach_set('use_smooth', [True] * 109)
_uv = me_cylinder_005.uv_layers.new(name='UVMap')
_uv.uv.foreach_set('vector', [0.674, 0.03483, 0.674, 0.9799, 0.5835, 0.9598, 0.5835, 0.01472, 0.5835, 0.01472, 0.5835, 0.9598, 0.5043, 0.9451, 0.5043, 0.0, 0.2573, 0.005388, 0.2573, 0.9505, 0.1748, 0.9451, 0.1748, 0.0, 0.1748, 0.0, 0.1748, 0.9451, 0.08065, 0.9505, 0.08065, 0.005388, 0.08065, 0.005388, 0.08065, 0.9505, 0.0, 0.9652, 1.7e-08, 0.02011, 0.2573, 1.0, 0.2573, 0.05493, 0.3347, 0.03483, 0.3347, 0.9799, 0.3347, 0.9799, 0.3347, 0.03483, 0.4251, 0.01472, 0.4251, 0.9483, 0.4251, 0.9598, 0.4167, 0.5, 0.4167, 0.5061, 0.4144, 0.5, 0.9314, 0.01876, 0.9314, 0.9638, 0.9085, 0.9652, 0.9085, 0.02011, 0.9085, 0.02011, 0.9085, 0.9652, 0.8175, 0.9598, 0.8175, 0.01472, 0.3092, 0.3526, 0.25, 0.3685, 0.1908, 0.3526, 0.1474, 0.3092, 0.1315, 0.25, 0.1355, 0.2352, 0.1395, 0.2204, 0.1434, 0.2056, 0.1474, 0.1908, 0.1908, 0.1474, 0.25, 0.1315, 0.3092, 0.1474, 0.3526, 0.1908, 0.3685, 0.25, 0.3526, 0.3092, 0.8175, 0.01472, 0.8175, 0.9598, 0.7513, 0.9451, 0.7513, 0.0, 0.7513, 0.05493, 0.7513, 1.0, 0.674, 0.9799, 0.674, 0.03483, 0.9205, 0.957, 0.8285, 0.9614, 0.8285, 0.4818, 0.9205, 0.4773, 0.7577, 0.4903, 0.8672, 0.4619, 0.8672, 0.6377, 0.7569, 0.622, 0.5182, 0.7144, 0.4386, 0.6614, 0.4147, 0.2649, 0.5203, 0.3869, 0.4272, 0.9594, 0.4251, 0.9483, 0.4251, 0.01472, 0.5043, 0.0, 0.5043, 0.9451, 0.2189, 0.6199, 0.1373, 0.751, 0.1328, 0.4197, 0.2069, 0.393, 0.7448, 0.1458, 0.7672, 0.1521, 0.7577, 0.4903, 0.7339, 0.4756, 0.7672, 0.1521, 0.8651, 0.1328, 0.8672, 0.4619, 0.7577, 0.4903, 0.9147, -0.8854, 1.0, -0.8849, 1.0, 0.9982, 0.935, 0.9979, 0.4989, 0.9448, 0.4195, 0.957, 0.4195, 0.4773, 0.4989, 0.4651, 0.06224, 0.9907, 0.0, 0.9876, 2.759e-09, 0.5088, 0.0521, 0.5245, 1.0, 0.9448, 0.9205, 0.957, 0.9205, 0.4773, 1.0, 0.4651, 0.4167, 0.5, 0.4144, 0.5, 0.4144, 0.5, 0.4167, 0.5, 0.578, 0.9614, 0.4989, 0.9448, 0.4989, 0.4651, 0.578, 0.4818, 0.6694, 0.9781, 0.578, 0.9614, 0.578, 0.4818, 0.6694, 0.4985, 0.7488, 0.9903, 0.6694, 0.9781, 0.6694, 0.4985, 0.7488, 0.5107, 0.8285, 0.9614, 0.7488, 0.957, 0.7488, 0.4773, 0.8285, 0.4818, 0.4195, 0.957, 0.3281, 0.9737, 0.3281, 0.494, 0.4195, 0.4773, 0.3281, 0.9737, 0.249, 0.9903, 0.249, 0.5107, 0.3281, 0.494, 0.249, 1.0, 0.1784, 0.778, 0.1765, 0.4651, 0.249, 0.5212, 0.1784, 0.778, 0.1161, 0.7749, 0.1099, 0.4843, 0.1765, 0.4651, 0.1161, 0.7749, 0.06224, 0.9907, 0.0521, 0.5245, 0.1099, 0.4843, 0.4386, 0.6614, 0.4167, 0.658, 0.3859, 0.269, 0.4147, 0.2649, 0.4167, 0.658, 0.3949, 0.6546, 0.3562, 0.2967, 0.3859, 0.269, 0.7224, 0.1395, 0.7448, 0.1458, 0.7339, 0.4756, 0.7053, 0.4987, 0.7044, 0.654, 0.6494, 0.6725, 0.5829, 0.3843, 0.6917, 0.3233, 0.6494, 0.6725, 0.5379, 0.5696, 0.5203, 0.3548, 0.5829, 0.3843, 0.2787, 0.6036, 0.2189, 0.6199, 0.2069, 0.393, 0.28, 0.3896, 0.4147, 0.2649, 0.3859, 0.269, 0.3529, 0.1469, 0.3775, 0.1328, 0.6917, 0.3233, 0.5829, 0.3843, 0.5814, 0.1328, 0.7044, 0.15, 0.7339, 0.4756, 0.7577, 0.4903, 0.7569, 0.622, 0.736, 0.6093, 1.0, 0.01472, 1.0, 0.9598, 0.9771, 0.9611, 0.9771, 0.01607, 0.9771, 0.01607, 0.9771, 0.9611, 0.9543, 0.9625, 0.9543, 0.01741, 0.9543, 0.01741, 0.9543, 0.9625, 0.9314, 0.9638, 0.9314, 0.01876, 0.6928, 0.7994, 0.712, 0.8672, 0.5559, 0.8672, 0.5351, 0.853, 0.5264, 0.6725, 0.6551, 0.6765, 0.5389, 0.8026, 0.5203, 0.7842, 0.6551, 0.6765, 0.6827, 0.7295, 0.526, 0.8352, 0.5389, 0.8026, 0.6827, 0.7295, 0.6928, 0.7994, 0.5351, 0.853, 0.526, 0.8352, 0.3379, 0.4208, 0.28, 0.3896, 0.2709, 0.1328, 0.3379, 0.1685, 0.3859, 0.269, 0.3562, 0.2967, 0.3379, 0.181, 0.3529, 0.1469, 0.2069, 0.393, 0.1328, 0.4197, 0.1367, 0.2037, 0.2016, 0.1579, 0.28, 0.3896, 0.2069, 0.393, 0.2016, 0.1579, 0.2709, 0.1328, 0.5203, 0.3869, 0.4147, 0.2649, 0.3775, 0.1328, 0.5203, 0.1744, 0.7053, 0.4987, 0.7339, 0.4756, 0.736, 0.6093, 0.7044, 0.6154, 0.4379, 0.4923, 0.3882, 0.4938, 0.396, 0.2824, 0.436, 0.2812, 0.8494, -0.8908, 0.9147, -0.8854, 0.935, 0.9979, 0.8852, 0.9938, 0.624, -0.8908, 0.7145, -0.8908, 0.7161, 0.9922, 0.6471, 0.9922, 0.5456, -0.8908, 0.624, -0.8908, 0.6471, 0.9922, 0.5873, 0.9922, 0.7145, -0.8908, 0.7929, -0.8908, 0.7758, 0.9922, 0.7161, 0.9922, 0.7929, -0.8826, 0.8494, -0.8908, 0.8852, 0.9938, 0.8421, 1.0, 0.1617, -0.8908, 0.164, -0.8908, 0.1959, 0.9927, 0.1942, 0.9927, 0.2454, -0.8821, 0.2983, -0.8878, 0.2983, 0.995, 0.2579, 0.9993, 0.5456, 0.9923, 0.4672, 0.9926, 0.4858, -0.8905, 0.5456, -0.8908, 0.164, -0.8908, 0.2454, -0.8821, 0.2579, 0.9993, 0.2559, 0.9991, 0.1959, 0.9927, 0.4672, 0.9926, 0.3767, 0.9928, 0.4168, -0.8904, 0.4858, -0.8905, 0.3767, 0.9928, 0.2983, 0.9927, 0.357, -0.8904, 0.4168, -0.8904, 0.0, -0.889, 0.07196, -0.8901, 0.1257, 0.9932, 0.07088, 0.9941, 0.07196, -0.8901, 0.1617, -0.8908, 0.1942, 0.9927, 0.1257, 0.9932, 0.2356, 0.05235, 0.2884, 0.05094, 0.3143, 0.3975, 0.2693, 0.4177, 0.416, 0.3186, 0.4896, 0.4277, 0.556, 0.9733, 0.4248, 0.9282, 0.3791, 0.1892, 0.5359, 0.02675, 0.416, 0.3186, 0.346, 0.3198, 0.17, 0.06401, 0.2356, 0.05235, 0.2693, 0.4177, 0.1334, 0.4419, 0.5359, 0.02675, 0.5363, 0.02994, 0.4896, 0.4277, 0.416, 0.3186, 0.1048, 0.02675, 0.17, 0.06401, 0.1334, 0.4419, 0.05178, 0.4194, 0.7247, 0.1573, 0.7812, 0.1726, 0.7889, 0.8384, 0.7366, 0.8293, 0.5276, 0.7187, 0.4748, 0.7042, 0.4951, 0.4935, 0.5377, 0.5052, 0.5946, 0.4923, 0.545, 0.4935, 0.5283, 0.2822, 0.5682, 0.2812, 0.6112, 0.494, 0.6686, 0.4935, 0.6783, 0.7068, 0.6322, 0.7072, 0.3882, 0.4938, 0.3309, 0.4938, 0.3498, 0.2824, 0.396, 0.2824, 0.545, 0.4935, 0.4876, 0.4935, 0.4821, 0.2822, 0.5283, 0.2822, 0.6686, 0.4935, 0.7188, 0.4971, 0.7188, 0.7097, 0.6783, 0.7068, 0.3309, 0.4938, 0.2812, 0.4923, 0.3098, 0.2812, 0.3498, 0.2824, 0.5794, 0.6173, 0.6112, 0.494, 0.6322, 0.7072, 0.5889, 0.7123, 0.4876, 0.4935, 0.4379, 0.4923, 0.4421, 0.2812, 0.4821, 0.2822, 0.5291, 0.7188, 0.5276, 0.7187, 0.5377, 0.5052, 0.5389, 0.5052, 0.5794, 0.7153, 0.5291, 0.7188, 0.5389, 0.5052, 0.5794, 0.5025, 0.4748, 0.7042, 0.4379, 0.5932, 0.4503, 0.4987, 0.4951, 0.4935, 0.7612, 0.9662, 0.5708, 0.8154, 0.5815, 0.6682, 0.7391, 0.6037, 0.8878, 0.5005, 0.7612, 0.2742, 0.8168, 0.05925, 0.943, 0.02675, 0.9733, 0.1668, 0.9733, 0.4013, 0.1334, 0.4419, 0.2693, 0.4177, 0.2951, 0.9188, 0.1317, 0.9632, 0.346, 0.3198, 0.416, 0.3186, 0.4248, 0.9282, 0.3419, 0.9733, 0.7391, 0.6037, 0.5815, 0.6682, 0.556, 0.02675, 0.7612, 0.04873, 0.05178, 0.4194, 0.1334, 0.4419, 0.1317, 0.9632, 0.02675, 0.9632, 0.2693, 0.4177, 0.3143, 0.3975, 0.3419, 0.9597, 0.2951, 0.9188, 0.76, 0.3408, 0.8054, 0.3287, 0.8386, 0.2954, 0.8508, 0.25, 0.8386, 0.2046, 0.8054, 0.1713, 0.76, 0.1592, 0.7146, 0.1713, 0.7137, 0.1722, 0.7059, 0.202, 0.6934, 0.2495, 0.6813, 0.2954, 0.7146, 0.3287, 0.5016, 0.8468, 0.447, 0.8461, 0.4525, 0.1543, 0.5016, 0.1532, 0.7812, 0.1726, 0.8468, 0.1647, 0.8468, 0.8286, 0.7889, 0.8384, 0.1532, 0.1651, 0.2117, 0.1611, 0.2234, 0.8278, 0.1704, 0.8289, 0.447, 0.8461, 0.3842, 0.8427, 0.3958, 0.1562, 0.4525, 0.1543, 0.3842, 0.8427, 0.3298, 0.8376, 0.3468, 0.1583, 0.3958, 0.1562, 0.6733, 0.1532, 0.723, 0.1572, 0.7351, 0.8293, 0.6902, 0.8325, 0.2117, 0.1611, 0.2746, 0.1577, 0.28, 0.8297, 0.2234, 0.8278, 0.5016, 0.1647, 0.5559, 0.1592, 0.5674, 0.8455, 0.5184, 0.8437, 0.2746, 0.1577, 0.3298, 0.1532, 0.3298, 0.8323, 0.28, 0.8297, 0.5559, 0.1592, 0.6187, 0.155, 0.6241, 0.8467, 0.5674, 0.8455, 0.723, 0.1572, 0.7247, 0.1573, 0.7366, 0.8293, 0.7351, 0.8293, 0.6187, 0.155, 0.6733, 0.1532, 0.6733, 0.8468, 0.6241, 0.8467])
me_cylinder_005.materials.append(mat_bark_4)
me_cylinder_005.use_remesh_fix_poles = True
me_cylinder_005.use_remesh_preserve_attributes = False
me_cylinder_005.use_mirror_vertex_groups = False
me_cylinder_005.update()

# ---- objects
ob_stick_1 = bpy.data.objects.new('stick_1', me_cylinder_001)
ob_stick_2 = bpy.data.objects.new('stick_2', me_cylinder_003)
ob_stick_3 = bpy.data.objects.new('stick_3', me_cylinder_004)
ob_stick_4 = bpy.data.objects.new('stick_4', me_cylinder_005)

# ---- transforms, parenting, visibility, modifiers, constraints
ob_stick_1.location = (-0.07223, -0.2732, 0.0)
ob_stick_1.rotation_euler = (1.571, 0.0, 0.0)
ob_stick_1.lineart.crease_threshold = 0.0
ob_stick_2.location = (-0.2015, -0.271, 0.0)
ob_stick_2.rotation_euler = (1.571, 0.0, 0.0)
ob_stick_2.lineart.crease_threshold = 0.0
ob_stick_3.location = (-0.3592, -0.1741, 0.0)
ob_stick_3.rotation_euler = (1.571, 0.0, 0.0)
ob_stick_3.lineart.crease_threshold = 0.0
ob_stick_4.location = (0.1935, -0.2421, 0.0)
ob_stick_4.rotation_euler = (1.571, 0.0, 0.0)
ob_stick_4.lineart.crease_threshold = 0.0

# ---- collection membership
col_collection.objects.link(ob_stick_1)
col_collection.objects.link(ob_stick_2)
col_collection.objects.link(ob_stick_3)
col_collection.objects.link(ob_stick_4)

# ---- scene / render settings (as saved in the file)
scene.frame_start = 1; scene.frame_end = 250; scene.frame_set(41)
scene.render.engine = 'BLENDER_EEVEE_NEXT'
scene.cycles.use_denoising = False
scene.cycles.samples = 128
scene.cycles.sampling_pattern = 'TABULATED_SOBOL'
scene.cycles.use_adaptive_sampling = False
scene.cycles.use_light_tree = False
scene.view_settings.view_transform = 'Filmic'
bpy.context.view_layer.update()

# ---- added for rendering (the .blend has no active camera and no usable light): camera, sun
cam_auto = bpy.data.cameras.new('AutoCamera')
cam_auto.lens = 50.0
cam_auto.sensor_width = 36.0
cam_auto.clip_end = 1000.0
ob_auto_camera = bpy.data.objects.new('AutoCamera', cam_auto)
scene.collection.objects.link(ob_auto_camera)
ob_auto_camera.location = (0.791459, -1.15717, 0.745838)
ob_auto_camera.rotation_euler = (1.09748, -7.21219e-08, 0.694738)
scene.camera = ob_auto_camera
light_auto_sun = bpy.data.lights.new('AutoSun', 'SUN')
light_auto_sun.energy = 3.0
light_auto_sun.angle = 0.0523599
ob_auto_sun = bpy.data.objects.new('AutoSun', light_auto_sun)
scene.collection.objects.link(ob_auto_sun)
ob_auto_sun.rotation_euler = (0.872665, 0.174533, 0.523599)
bpy.context.view_layer.update()
